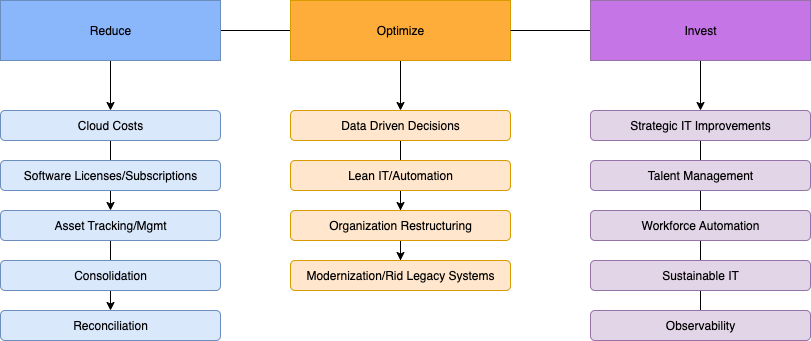

The diagram above was exported from draw.io. Its source (the exported page's mxGraphModel, read from the mxfile embedded in the PNG):
<mxGraphModel dx="947" dy="616" grid="1" gridSize="10" guides="1" tooltips="1" connect="1" arrows="1" fold="1" page="1" pageScale="1" pageWidth="850" pageHeight="1100" math="0" shadow="0">
  <root>
    <mxCell id="0" />
    <mxCell id="1" parent="0" />
    <mxCell id="quztfOSjfkz6Xuk-CbMR-22" style="edgeStyle=orthogonalEdgeStyle;rounded=0;orthogonalLoop=1;jettySize=auto;html=1;entryX=0.5;entryY=0;entryDx=0;entryDy=0;" parent="1" source="quztfOSjfkz6Xuk-CbMR-1" target="quztfOSjfkz6Xuk-CbMR-5" edge="1">
      <mxGeometry relative="1" as="geometry" />
    </mxCell>
    <mxCell id="quztfOSjfkz6Xuk-CbMR-31" value="" style="edgeStyle=orthogonalEdgeStyle;rounded=0;orthogonalLoop=1;jettySize=auto;html=1;shape=wire;endArrow=none;endFill=0;" parent="1" source="quztfOSjfkz6Xuk-CbMR-1" target="quztfOSjfkz6Xuk-CbMR-2" edge="1">
      <mxGeometry relative="1" as="geometry" />
    </mxCell>
    <mxCell id="quztfOSjfkz6Xuk-CbMR-1" value="Reduce" style="rounded=0;whiteSpace=wrap;html=1;fillColor=#8AB6FC;strokeColor=#6c8ebf;" parent="1" vertex="1">
      <mxGeometry x="20" y="20" width="220" height="60" as="geometry" />
    </mxCell>
    <mxCell id="quztfOSjfkz6Xuk-CbMR-21" style="edgeStyle=orthogonalEdgeStyle;rounded=0;orthogonalLoop=1;jettySize=auto;html=1;entryX=0.5;entryY=0;entryDx=0;entryDy=0;" parent="1" source="quztfOSjfkz6Xuk-CbMR-2" target="quztfOSjfkz6Xuk-CbMR-11" edge="1">
      <mxGeometry relative="1" as="geometry" />
    </mxCell>
    <mxCell id="quztfOSjfkz6Xuk-CbMR-2" value="Optimize" style="rounded=0;whiteSpace=wrap;html=1;fillColor=#FFAD3A;strokeColor=#d79b00;" parent="1" vertex="1">
      <mxGeometry x="310" y="20" width="220" height="60" as="geometry" />
    </mxCell>
    <mxCell id="quztfOSjfkz6Xuk-CbMR-20" style="edgeStyle=orthogonalEdgeStyle;rounded=0;orthogonalLoop=1;jettySize=auto;html=1;entryX=0.5;entryY=0;entryDx=0;entryDy=0;" parent="1" source="quztfOSjfkz6Xuk-CbMR-3" target="quztfOSjfkz6Xuk-CbMR-15" edge="1">
      <mxGeometry relative="1" as="geometry" />
    </mxCell>
    <mxCell id="quztfOSjfkz6Xuk-CbMR-30" value="" style="edgeStyle=orthogonalEdgeStyle;rounded=0;orthogonalLoop=1;jettySize=auto;html=1;endArrow=none;endFill=0;" parent="1" source="quztfOSjfkz6Xuk-CbMR-3" target="quztfOSjfkz6Xuk-CbMR-2" edge="1">
      <mxGeometry relative="1" as="geometry" />
    </mxCell>
    <mxCell id="quztfOSjfkz6Xuk-CbMR-3" value="Invest" style="rounded=0;whiteSpace=wrap;html=1;fillColor=#C675E7;strokeColor=#9673a6;" parent="1" vertex="1">
      <mxGeometry x="610" y="20" width="220" height="60" as="geometry" />
    </mxCell>
    <mxCell id="quztfOSjfkz6Xuk-CbMR-26" value="" style="edgeStyle=orthogonalEdgeStyle;rounded=0;orthogonalLoop=1;jettySize=auto;html=1;" parent="1" source="quztfOSjfkz6Xuk-CbMR-5" target="quztfOSjfkz6Xuk-CbMR-8" edge="1">
      <mxGeometry relative="1" as="geometry" />
    </mxCell>
    <mxCell id="quztfOSjfkz6Xuk-CbMR-5" value="&lt;span style=&quot;text-wrap-mode: nowrap; background-color: transparent; color: light-dark(rgb(0, 0, 0), rgb(255, 255, 255));&quot;&gt;Cloud Costs&lt;/span&gt;" style="rounded=1;whiteSpace=wrap;html=1;fillColor=#dae8fc;strokeColor=#6c8ebf;" parent="1" vertex="1">
      <mxGeometry x="20" y="130" width="220" height="30" as="geometry" />
    </mxCell>
    <mxCell id="quztfOSjfkz6Xuk-CbMR-7" value="&lt;span style=&quot;text-wrap-mode: nowrap; background-color: transparent; color: light-dark(rgb(0, 0, 0), rgb(255, 255, 255));&quot;&gt;Software Licenses/Subscriptions&lt;/span&gt;" style="rounded=1;whiteSpace=wrap;html=1;fillColor=#dae8fc;strokeColor=#6c8ebf;" parent="1" vertex="1">
      <mxGeometry x="20" y="180" width="220" height="30" as="geometry" />
    </mxCell>
    <mxCell id="quztfOSjfkz6Xuk-CbMR-27" value="" style="edgeStyle=orthogonalEdgeStyle;rounded=0;orthogonalLoop=1;jettySize=auto;html=1;" parent="1" source="quztfOSjfkz6Xuk-CbMR-8" target="quztfOSjfkz6Xuk-CbMR-10" edge="1">
      <mxGeometry relative="1" as="geometry" />
    </mxCell>
    <mxCell id="quztfOSjfkz6Xuk-CbMR-8" value="&lt;span style=&quot;text-wrap-mode: nowrap; background-color: transparent; color: light-dark(rgb(0, 0, 0), rgb(255, 255, 255));&quot;&gt;Asset Tracking/Mgmt&lt;/span&gt;" style="rounded=1;whiteSpace=wrap;html=1;fillColor=#dae8fc;strokeColor=#6c8ebf;" parent="1" vertex="1">
      <mxGeometry x="20" y="230" width="220" height="30" as="geometry" />
    </mxCell>
    <mxCell id="quztfOSjfkz6Xuk-CbMR-9" value="&lt;span style=&quot;text-wrap-mode: nowrap; background-color: transparent; color: light-dark(rgb(0, 0, 0), rgb(255, 255, 255));&quot;&gt;Consolidation&lt;/span&gt;" style="rounded=1;whiteSpace=wrap;html=1;fillColor=#dae8fc;strokeColor=#6c8ebf;" parent="1" vertex="1">
      <mxGeometry x="20" y="280" width="220" height="30" as="geometry" />
    </mxCell>
    <mxCell id="quztfOSjfkz6Xuk-CbMR-10" value="&lt;span style=&quot;text-wrap-mode: nowrap; background-color: transparent; color: light-dark(rgb(0, 0, 0), rgb(255, 255, 255));&quot;&gt;Reconciliation&lt;/span&gt;" style="rounded=1;whiteSpace=wrap;html=1;fillColor=#dae8fc;strokeColor=#6c8ebf;" parent="1" vertex="1">
      <mxGeometry x="20" y="330" width="220" height="30" as="geometry" />
    </mxCell>
    <mxCell id="quztfOSjfkz6Xuk-CbMR-23" value="" style="edgeStyle=orthogonalEdgeStyle;rounded=0;orthogonalLoop=1;jettySize=auto;html=1;" parent="1" source="quztfOSjfkz6Xuk-CbMR-11" target="quztfOSjfkz6Xuk-CbMR-13" edge="1">
      <mxGeometry relative="1" as="geometry" />
    </mxCell>
    <mxCell id="quztfOSjfkz6Xuk-CbMR-11" value="&lt;span style=&quot;text-wrap-mode: nowrap; background-color: transparent; color: light-dark(rgb(0, 0, 0), rgb(255, 255, 255));&quot;&gt;Data Driven Decisions&lt;/span&gt;" style="rounded=1;whiteSpace=wrap;html=1;fillColor=#ffe6cc;strokeColor=#d79b00;" parent="1" vertex="1">
      <mxGeometry x="310" y="130" width="220" height="30" as="geometry" />
    </mxCell>
    <mxCell id="quztfOSjfkz6Xuk-CbMR-25" value="" style="edgeStyle=orthogonalEdgeStyle;rounded=0;orthogonalLoop=1;jettySize=auto;html=1;" parent="1" source="quztfOSjfkz6Xuk-CbMR-12" target="quztfOSjfkz6Xuk-CbMR-14" edge="1">
      <mxGeometry relative="1" as="geometry" />
    </mxCell>
    <mxCell id="quztfOSjfkz6Xuk-CbMR-32" value="" style="edgeStyle=orthogonalEdgeStyle;rounded=0;orthogonalLoop=1;jettySize=auto;html=1;endArrow=none;endFill=0;" parent="1" source="quztfOSjfkz6Xuk-CbMR-12" target="quztfOSjfkz6Xuk-CbMR-14" edge="1">
      <mxGeometry relative="1" as="geometry" />
    </mxCell>
    <mxCell id="quztfOSjfkz6Xuk-CbMR-12" value="&lt;span style=&quot;text-wrap-mode: nowrap; background-color: transparent; color: light-dark(rgb(0, 0, 0), rgb(255, 255, 255));&quot;&gt;Lean IT/Automation&lt;/span&gt;" style="rounded=1;whiteSpace=wrap;html=1;fillColor=#ffe6cc;strokeColor=#d79b00;" parent="1" vertex="1">
      <mxGeometry x="310" y="180" width="220" height="30" as="geometry" />
    </mxCell>
    <mxCell id="quztfOSjfkz6Xuk-CbMR-24" value="" style="edgeStyle=orthogonalEdgeStyle;rounded=0;orthogonalLoop=1;jettySize=auto;html=1;endArrow=none;endFill=0;shape=wire;dashed=1;" parent="1" source="quztfOSjfkz6Xuk-CbMR-13" target="quztfOSjfkz6Xuk-CbMR-14" edge="1">
      <mxGeometry relative="1" as="geometry" />
    </mxCell>
    <mxCell id="quztfOSjfkz6Xuk-CbMR-13" value="&lt;span style=&quot;text-wrap-mode: nowrap; background-color: transparent; color: light-dark(rgb(0, 0, 0), rgb(255, 255, 255));&quot;&gt;Organization Restructuring&lt;/span&gt;" style="rounded=1;whiteSpace=wrap;html=1;fillColor=#ffe6cc;strokeColor=#d79b00;" parent="1" vertex="1">
      <mxGeometry x="310" y="230" width="220" height="30" as="geometry" />
    </mxCell>
    <mxCell id="quztfOSjfkz6Xuk-CbMR-14" value="&lt;span style=&quot;text-wrap-mode: nowrap; background-color: transparent; color: light-dark(rgb(0, 0, 0), rgb(255, 255, 255));&quot;&gt;Modernization/Rid Legacy Systems&lt;/span&gt;" style="rounded=1;whiteSpace=wrap;html=1;fillColor=#ffe6cc;strokeColor=#d79b00;" parent="1" vertex="1">
      <mxGeometry x="310" y="280" width="220" height="30" as="geometry" />
    </mxCell>
    <mxCell id="quztfOSjfkz6Xuk-CbMR-28" value="" style="edgeStyle=orthogonalEdgeStyle;rounded=0;orthogonalLoop=1;jettySize=auto;html=1;endArrow=none;endFill=0;" parent="1" source="quztfOSjfkz6Xuk-CbMR-15" target="quztfOSjfkz6Xuk-CbMR-17" edge="1">
      <mxGeometry relative="1" as="geometry" />
    </mxCell>
    <mxCell id="quztfOSjfkz6Xuk-CbMR-15" value="&lt;span style=&quot;text-wrap-mode: nowrap; background-color: transparent; color: light-dark(rgb(0, 0, 0), rgb(255, 255, 255));&quot;&gt;Strategic IT Improvements&lt;/span&gt;" style="rounded=1;whiteSpace=wrap;html=1;fillColor=#e1d5e7;strokeColor=#9673a6;" parent="1" vertex="1">
      <mxGeometry x="610" y="130" width="220" height="30" as="geometry" />
    </mxCell>
    <mxCell id="quztfOSjfkz6Xuk-CbMR-16" value="&lt;span style=&quot;text-wrap-mode: nowrap; background-color: transparent; color: light-dark(rgb(0, 0, 0), rgb(255, 255, 255));&quot;&gt;Talent Management&lt;/span&gt;" style="rounded=1;whiteSpace=wrap;html=1;fillColor=#e1d5e7;strokeColor=#9673a6;" parent="1" vertex="1">
      <mxGeometry x="610" y="180" width="220" height="30" as="geometry" />
    </mxCell>
    <mxCell id="quztfOSjfkz6Xuk-CbMR-29" value="" style="edgeStyle=orthogonalEdgeStyle;rounded=0;orthogonalLoop=1;jettySize=auto;html=1;endArrow=none;endFill=0;" parent="1" source="quztfOSjfkz6Xuk-CbMR-17" target="quztfOSjfkz6Xuk-CbMR-19" edge="1">
      <mxGeometry relative="1" as="geometry" />
    </mxCell>
    <mxCell id="quztfOSjfkz6Xuk-CbMR-17" value="&lt;span style=&quot;text-wrap-mode: nowrap; background-color: transparent; color: light-dark(rgb(0, 0, 0), rgb(255, 255, 255));&quot;&gt;Workforce Automation&lt;/span&gt;" style="rounded=1;whiteSpace=wrap;html=1;fillColor=#e1d5e7;strokeColor=#9673a6;" parent="1" vertex="1">
      <mxGeometry x="610" y="230" width="220" height="30" as="geometry" />
    </mxCell>
    <mxCell id="quztfOSjfkz6Xuk-CbMR-18" value="&lt;span style=&quot;text-wrap-mode: nowrap; background-color: transparent; color: light-dark(rgb(0, 0, 0), rgb(255, 255, 255));&quot;&gt;Sustainable IT&lt;/span&gt;" style="rounded=1;whiteSpace=wrap;html=1;fillColor=#e1d5e7;strokeColor=#9673a6;" parent="1" vertex="1">
      <mxGeometry x="610" y="280" width="220" height="30" as="geometry" />
    </mxCell>
    <mxCell id="quztfOSjfkz6Xuk-CbMR-19" value="&lt;span style=&quot;text-wrap-mode: nowrap; background-color: transparent; color: light-dark(rgb(0, 0, 0), rgb(255, 255, 255));&quot;&gt;Observability&lt;/span&gt;" style="rounded=1;whiteSpace=wrap;html=1;fillColor=#e1d5e7;strokeColor=#9673a6;" parent="1" vertex="1">
      <mxGeometry x="610" y="330" width="220" height="30" as="geometry" />
    </mxCell>
  </root>
</mxGraphModel>